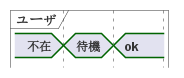

The diagram above was rendered by PlantUML. Its source (embedded in the PNG):
@startuml
hide time-axis
concise "ユーザ" as WU

WU is 不在

@WU
0 is 待機
+500 is ok
@enduml